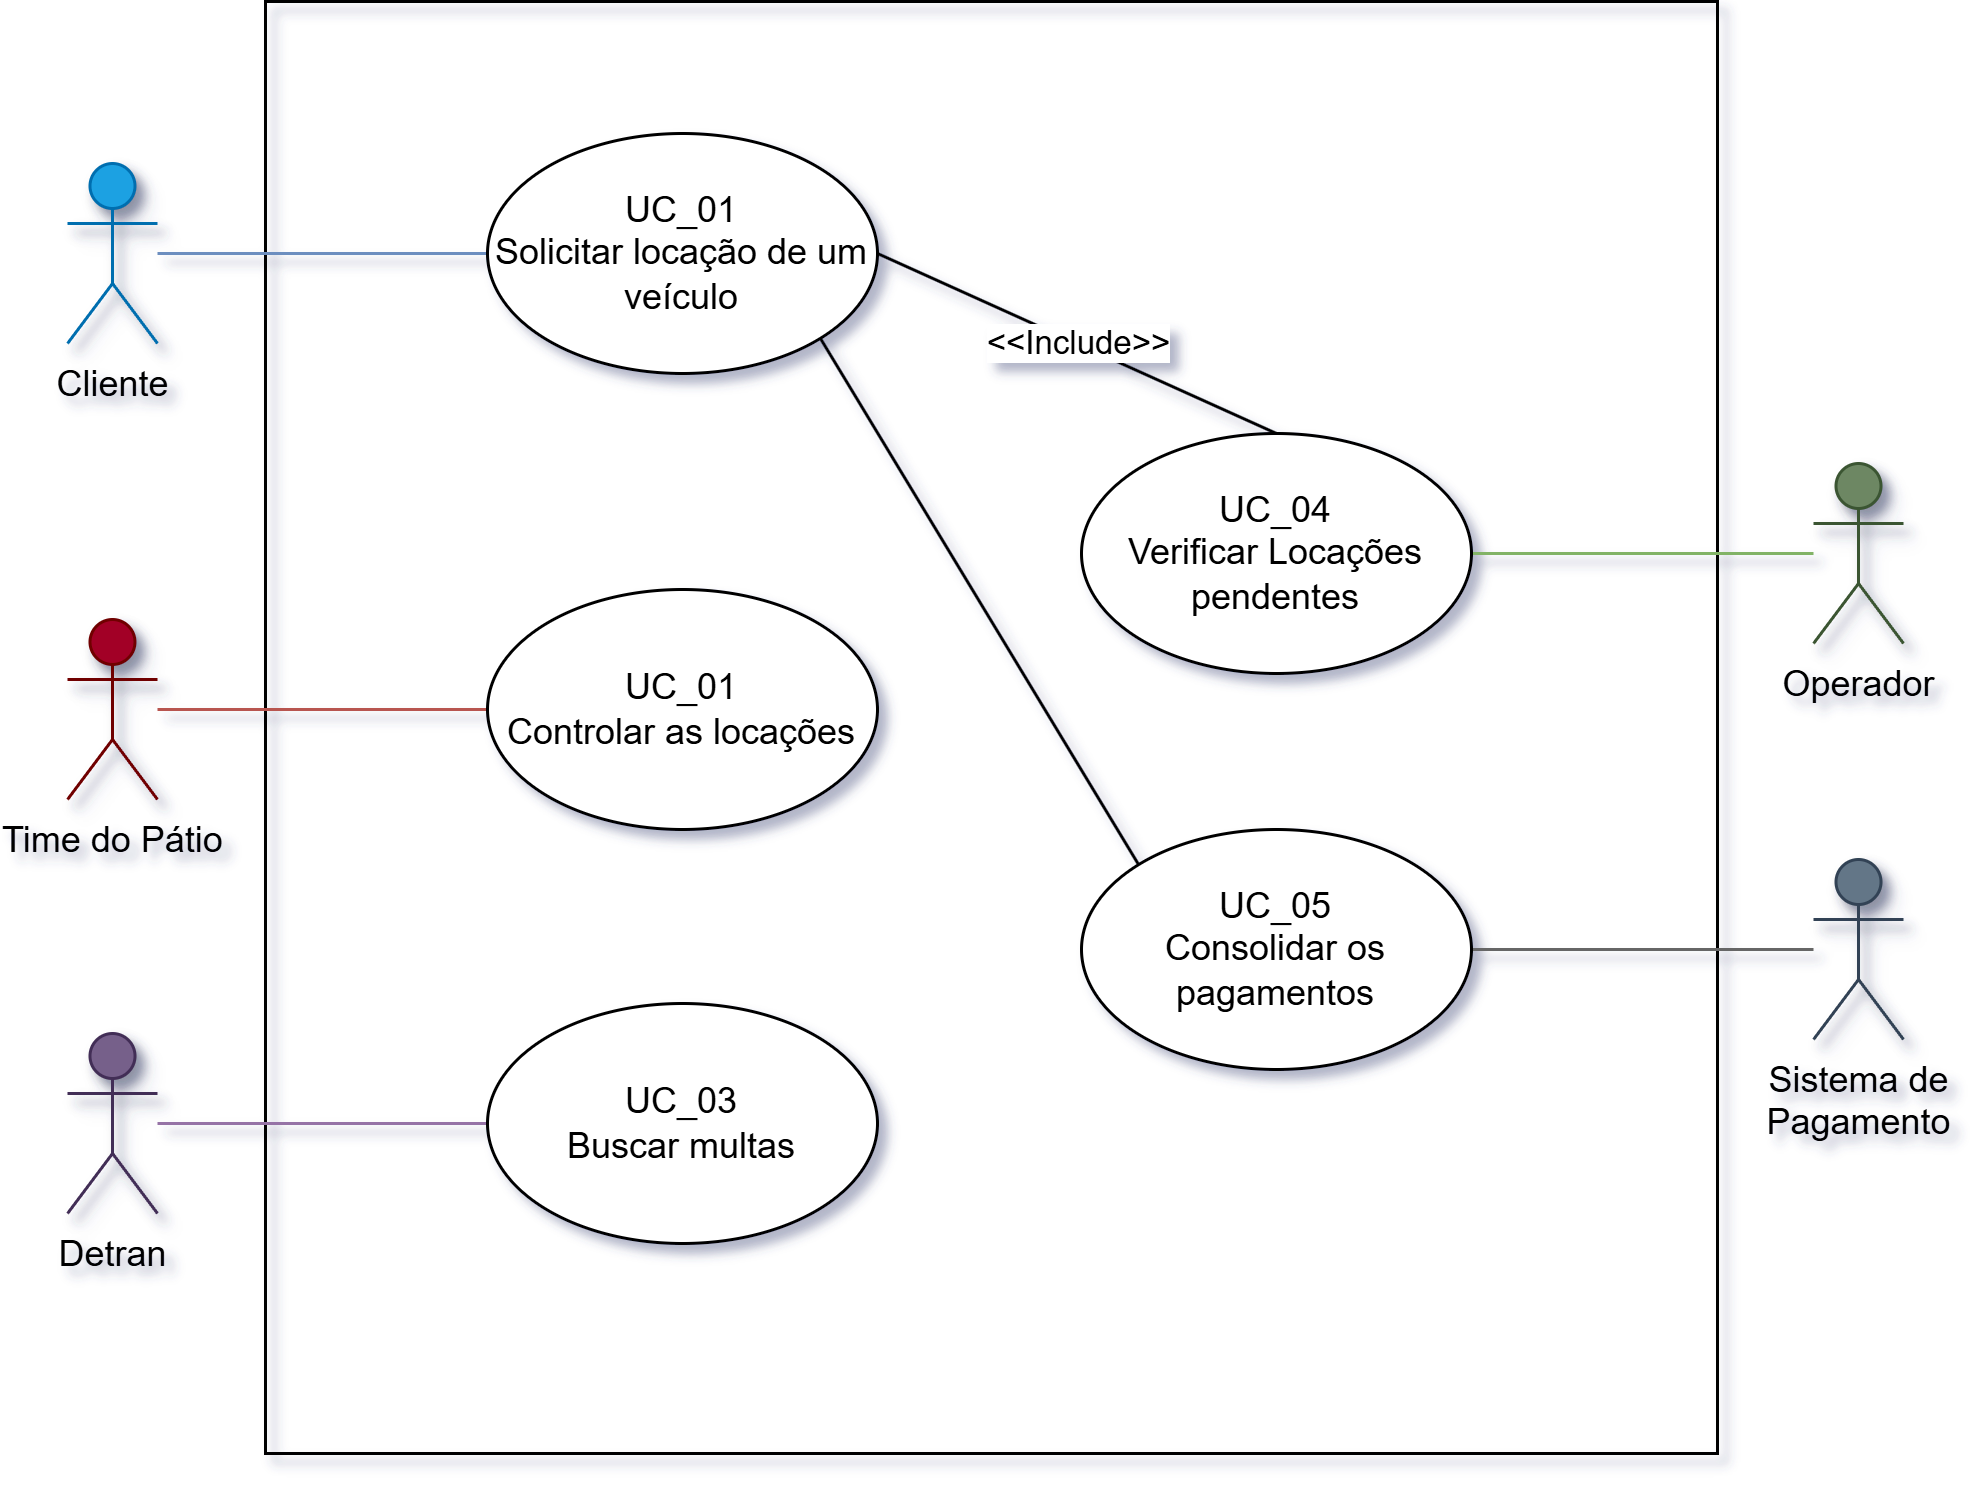

The diagram above was exported from draw.io. Its source (the exported page's mxGraphModel, read from the mxfile embedded in the PNG):
<mxGraphModel dx="599" dy="781" grid="1" gridSize="10" guides="1" tooltips="1" connect="1" arrows="1" fold="1" page="1" pageScale="1" pageWidth="827" pageHeight="1169" math="0" shadow="0">
  <root>
    <mxCell id="0" />
    <mxCell id="1" parent="0" />
    <mxCell id="8IB_nA56ttuaE30-o21n-4" value="" style="whiteSpace=wrap;html=1;aspect=fixed;shadow=0;fillColor=none;" parent="1" vertex="1">
      <mxGeometry x="1006" y="56" width="484" height="484" as="geometry" />
    </mxCell>
    <mxCell id="8IB_nA56ttuaE30-o21n-39" value="" style="edgeStyle=orthogonalEdgeStyle;rounded=0;orthogonalLoop=1;jettySize=auto;html=1;endArrow=none;startFill=0;fillColor=#dae8fc;strokeColor=#6c8ebf;" parent="1" source="8IB_nA56ttuaE30-o21n-2" target="8IB_nA56ttuaE30-o21n-10" edge="1">
      <mxGeometry relative="1" as="geometry" />
    </mxCell>
    <mxCell id="8IB_nA56ttuaE30-o21n-2" value="Cliente" style="shape=umlActor;verticalLabelPosition=bottom;verticalAlign=top;html=1;outlineConnect=0;shadow=1;fillColor=#1ba1e2;fontColor=default;strokeColor=#006EAF;" parent="1" vertex="1">
      <mxGeometry x="940" y="110" width="30" height="60" as="geometry" />
    </mxCell>
    <mxCell id="8IB_nA56ttuaE30-o21n-32" style="edgeStyle=orthogonalEdgeStyle;rounded=0;orthogonalLoop=1;jettySize=auto;html=1;entryX=0;entryY=0.5;entryDx=0;entryDy=0;endArrow=none;startFill=0;fillColor=#f8cecc;strokeColor=#b85450;" parent="1" source="8IB_nA56ttuaE30-o21n-6" target="8IB_nA56ttuaE30-o21n-21" edge="1">
      <mxGeometry relative="1" as="geometry" />
    </mxCell>
    <mxCell id="8IB_nA56ttuaE30-o21n-6" value="Time do Pátio" style="shape=umlActor;verticalLabelPosition=bottom;verticalAlign=top;html=1;outlineConnect=0;shadow=1;fillColor=#a20025;fontColor=default;strokeColor=#6F0000;" parent="1" vertex="1">
      <mxGeometry x="940" y="262" width="30" height="60" as="geometry" />
    </mxCell>
    <mxCell id="8IB_nA56ttuaE30-o21n-53" value="" style="edgeStyle=orthogonalEdgeStyle;rounded=0;orthogonalLoop=1;jettySize=auto;html=1;entryX=0;entryY=0.5;entryDx=0;entryDy=0;endArrow=none;startFill=0;fillColor=#e3c800;strokeColor=#B09500;" parent="1" edge="1">
      <mxGeometry relative="1" as="geometry">
        <mxPoint x="970" y="430" as="sourcePoint" />
      </mxGeometry>
    </mxCell>
    <mxCell id="8IB_nA56ttuaE30-o21n-54" style="edgeStyle=orthogonalEdgeStyle;rounded=0;orthogonalLoop=1;jettySize=auto;html=1;entryX=0;entryY=0.5;entryDx=0;entryDy=0;endArrow=none;startFill=0;fillColor=#e1d5e7;strokeColor=#9673a6;" parent="1" source="8IB_nA56ttuaE30-o21n-8" target="8IB_nA56ttuaE30-o21n-15" edge="1">
      <mxGeometry relative="1" as="geometry" />
    </mxCell>
    <mxCell id="8IB_nA56ttuaE30-o21n-8" value="Detran" style="shape=umlActor;verticalLabelPosition=bottom;verticalAlign=top;html=1;outlineConnect=0;shadow=1;fillColor=#76608a;fontColor=default;strokeColor=#432D57;" parent="1" vertex="1">
      <mxGeometry x="940" y="400" width="30" height="60" as="geometry" />
    </mxCell>
    <mxCell id="8IB_nA56ttuaE30-o21n-35" style="edgeStyle=orthogonalEdgeStyle;rounded=0;orthogonalLoop=1;jettySize=auto;html=1;entryX=1;entryY=0.5;entryDx=0;entryDy=0;endArrow=none;startFill=0;fillColor=#f5f5f5;strokeColor=#666666;" parent="1" source="8IB_nA56ttuaE30-o21n-9" target="8IB_nA56ttuaE30-o21n-19" edge="1">
      <mxGeometry relative="1" as="geometry" />
    </mxCell>
    <mxCell id="8IB_nA56ttuaE30-o21n-9" value="Sistema de&lt;div&gt;Pagamento&lt;/div&gt;" style="shape=umlActor;verticalLabelPosition=bottom;verticalAlign=top;html=1;outlineConnect=0;shadow=1;fillColor=#647687;fontColor=default;strokeColor=#314354;" parent="1" vertex="1">
      <mxGeometry x="1522" y="342" width="30" height="60" as="geometry" />
    </mxCell>
    <mxCell id="KOfCjA3t5xhFpFUZD1hE-1" value="" style="rounded=0;orthogonalLoop=1;jettySize=auto;html=1;exitX=1;exitY=1;exitDx=0;exitDy=0;entryX=0;entryY=0;entryDx=0;entryDy=0;endArrow=none;startFill=0;" edge="1" parent="1" source="8IB_nA56ttuaE30-o21n-10" target="8IB_nA56ttuaE30-o21n-19">
      <mxGeometry relative="1" as="geometry" />
    </mxCell>
    <mxCell id="KOfCjA3t5xhFpFUZD1hE-2" value="&amp;lt;&amp;lt;Include&amp;gt;&amp;gt;" style="rounded=0;orthogonalLoop=1;jettySize=auto;html=1;exitX=1;exitY=0.5;exitDx=0;exitDy=0;entryX=0.5;entryY=0;entryDx=0;entryDy=0;endArrow=none;startFill=0;" edge="1" parent="1" source="8IB_nA56ttuaE30-o21n-10" target="8IB_nA56ttuaE30-o21n-51">
      <mxGeometry relative="1" as="geometry" />
    </mxCell>
    <mxCell id="8IB_nA56ttuaE30-o21n-10" value="UC_01&lt;div&gt;Solicitar locação de um veículo&lt;/div&gt;" style="ellipse;whiteSpace=wrap;html=1;" parent="1" vertex="1">
      <mxGeometry x="1080" y="100" width="130" height="80" as="geometry" />
    </mxCell>
    <mxCell id="8IB_nA56ttuaE30-o21n-15" value="UC_03&lt;div&gt;Buscar multas&lt;/div&gt;" style="ellipse;whiteSpace=wrap;html=1;" parent="1" vertex="1">
      <mxGeometry x="1080" y="390" width="130" height="80" as="geometry" />
    </mxCell>
    <mxCell id="8IB_nA56ttuaE30-o21n-19" value="UC_05&lt;div&gt;Consolidar os pagamentos&lt;/div&gt;" style="ellipse;whiteSpace=wrap;html=1;" parent="1" vertex="1">
      <mxGeometry x="1278" y="332" width="130" height="80" as="geometry" />
    </mxCell>
    <mxCell id="8IB_nA56ttuaE30-o21n-21" value="UC_01&lt;div&gt;Controlar as locações&lt;/div&gt;" style="ellipse;whiteSpace=wrap;html=1;" parent="1" vertex="1">
      <mxGeometry x="1080" y="252" width="130" height="80" as="geometry" />
    </mxCell>
    <mxCell id="8IB_nA56ttuaE30-o21n-55" style="edgeStyle=orthogonalEdgeStyle;rounded=0;orthogonalLoop=1;jettySize=auto;html=1;endArrow=none;startFill=0;fillColor=#d5e8d4;strokeColor=#82b366;" parent="1" source="8IB_nA56ttuaE30-o21n-48" target="8IB_nA56ttuaE30-o21n-51" edge="1">
      <mxGeometry relative="1" as="geometry" />
    </mxCell>
    <mxCell id="8IB_nA56ttuaE30-o21n-48" value="Operador" style="shape=umlActor;verticalLabelPosition=bottom;verticalAlign=top;html=1;outlineConnect=0;shadow=1;fontColor=default;fillColor=#6d8764;strokeColor=#3A5431;" parent="1" vertex="1">
      <mxGeometry x="1522" y="210" width="30" height="60" as="geometry" />
    </mxCell>
    <mxCell id="8IB_nA56ttuaE30-o21n-51" value="UC_04&lt;div&gt;Verificar Locações pendentes&lt;/div&gt;" style="ellipse;whiteSpace=wrap;html=1;" parent="1" vertex="1">
      <mxGeometry x="1278" y="200" width="130" height="80" as="geometry" />
    </mxCell>
  </root>
</mxGraphModel>